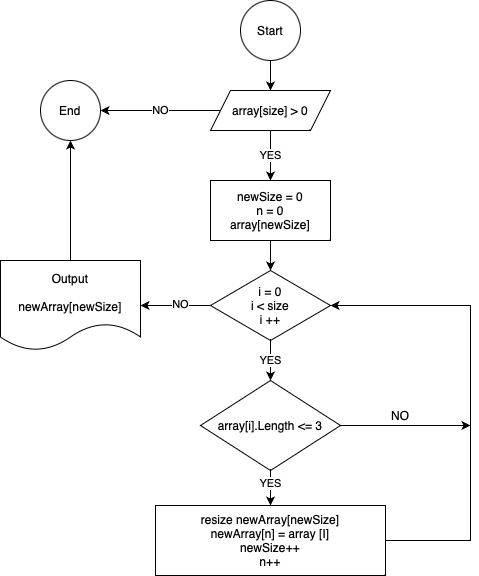

The diagram above was exported from draw.io. Its source (the exported page's mxGraphModel, read from the mxfile embedded in the PNG):
<mxGraphModel dx="1193" dy="745" grid="1" gridSize="10" guides="1" tooltips="1" connect="1" arrows="1" fold="1" page="1" pageScale="1" pageWidth="827" pageHeight="1169" math="0" shadow="0">
  <root>
    <mxCell id="WIyWlLk6GJQsqaUBKTNV-0" />
    <mxCell id="WIyWlLk6GJQsqaUBKTNV-1" parent="WIyWlLk6GJQsqaUBKTNV-0" />
    <mxCell id="g_bjyft-KQ8TI-sNJSKX-4" value="Start" style="ellipse;whiteSpace=wrap;html=1;aspect=fixed;" vertex="1" parent="WIyWlLk6GJQsqaUBKTNV-1">
      <mxGeometry x="410" y="10" width="60" height="60" as="geometry" />
    </mxCell>
    <mxCell id="g_bjyft-KQ8TI-sNJSKX-5" value="array[size] &amp;gt; 0" style="shape=parallelogram;perimeter=parallelogramPerimeter;whiteSpace=wrap;html=1;fixedSize=1;" vertex="1" parent="WIyWlLk6GJQsqaUBKTNV-1">
      <mxGeometry x="380" y="100" width="120" height="40" as="geometry" />
    </mxCell>
    <mxCell id="g_bjyft-KQ8TI-sNJSKX-6" value="End" style="ellipse;whiteSpace=wrap;html=1;aspect=fixed;" vertex="1" parent="WIyWlLk6GJQsqaUBKTNV-1">
      <mxGeometry x="210" y="90" width="60" height="60" as="geometry" />
    </mxCell>
    <mxCell id="g_bjyft-KQ8TI-sNJSKX-7" value="NO" style="endArrow=classic;html=1;rounded=0;exitX=0;exitY=0.5;exitDx=0;exitDy=0;entryX=1;entryY=0.5;entryDx=0;entryDy=0;" edge="1" parent="WIyWlLk6GJQsqaUBKTNV-1" source="g_bjyft-KQ8TI-sNJSKX-5" target="g_bjyft-KQ8TI-sNJSKX-6">
      <mxGeometry width="50" height="50" relative="1" as="geometry">
        <mxPoint x="390" y="280" as="sourcePoint" />
        <mxPoint x="440" y="230" as="targetPoint" />
      </mxGeometry>
    </mxCell>
    <mxCell id="g_bjyft-KQ8TI-sNJSKX-8" value="YES" style="endArrow=classic;html=1;rounded=0;exitX=0.5;exitY=1;exitDx=0;exitDy=0;" edge="1" parent="WIyWlLk6GJQsqaUBKTNV-1" source="g_bjyft-KQ8TI-sNJSKX-5">
      <mxGeometry width="50" height="50" relative="1" as="geometry">
        <mxPoint x="390" y="280" as="sourcePoint" />
        <mxPoint x="440" y="190" as="targetPoint" />
      </mxGeometry>
    </mxCell>
    <mxCell id="g_bjyft-KQ8TI-sNJSKX-9" value="" style="endArrow=classic;html=1;rounded=0;exitX=0.5;exitY=1;exitDx=0;exitDy=0;" edge="1" parent="WIyWlLk6GJQsqaUBKTNV-1" source="g_bjyft-KQ8TI-sNJSKX-4">
      <mxGeometry width="50" height="50" relative="1" as="geometry">
        <mxPoint x="390" y="280" as="sourcePoint" />
        <mxPoint x="440" y="100" as="targetPoint" />
      </mxGeometry>
    </mxCell>
    <mxCell id="g_bjyft-KQ8TI-sNJSKX-10" value="newSize = 0&lt;br&gt;n = 0&lt;br&gt;array[newSize]" style="rounded=0;whiteSpace=wrap;html=1;" vertex="1" parent="WIyWlLk6GJQsqaUBKTNV-1">
      <mxGeometry x="380" y="190" width="120" height="60" as="geometry" />
    </mxCell>
    <mxCell id="g_bjyft-KQ8TI-sNJSKX-11" value="i = 0&lt;br&gt;i &amp;lt; size&lt;br&gt;i ++" style="rhombus;whiteSpace=wrap;html=1;" vertex="1" parent="WIyWlLk6GJQsqaUBKTNV-1">
      <mxGeometry x="380" y="280" width="120" height="70" as="geometry" />
    </mxCell>
    <mxCell id="g_bjyft-KQ8TI-sNJSKX-12" value="" style="endArrow=classic;html=1;rounded=0;entryX=0.5;entryY=0;entryDx=0;entryDy=0;exitX=0.5;exitY=1;exitDx=0;exitDy=0;" edge="1" parent="WIyWlLk6GJQsqaUBKTNV-1" source="g_bjyft-KQ8TI-sNJSKX-10" target="g_bjyft-KQ8TI-sNJSKX-11">
      <mxGeometry width="50" height="50" relative="1" as="geometry">
        <mxPoint x="430" y="270" as="sourcePoint" />
        <mxPoint x="440" y="230" as="targetPoint" />
      </mxGeometry>
    </mxCell>
    <mxCell id="g_bjyft-KQ8TI-sNJSKX-13" value="array[i].Length &amp;lt;= 3" style="rhombus;whiteSpace=wrap;html=1;" vertex="1" parent="WIyWlLk6GJQsqaUBKTNV-1">
      <mxGeometry x="370" y="390" width="140" height="90" as="geometry" />
    </mxCell>
    <mxCell id="g_bjyft-KQ8TI-sNJSKX-14" value="YES" style="endArrow=classic;html=1;rounded=0;exitX=0.5;exitY=1;exitDx=0;exitDy=0;" edge="1" parent="WIyWlLk6GJQsqaUBKTNV-1" source="g_bjyft-KQ8TI-sNJSKX-11" target="g_bjyft-KQ8TI-sNJSKX-13">
      <mxGeometry width="50" height="50" relative="1" as="geometry">
        <mxPoint x="400" y="280" as="sourcePoint" />
        <mxPoint x="450" y="230" as="targetPoint" />
      </mxGeometry>
    </mxCell>
    <mxCell id="g_bjyft-KQ8TI-sNJSKX-15" value="resize newArray[newSize]&lt;br&gt;newArray[n] = array [I]&lt;br&gt;newSize++&lt;br&gt;n++" style="rounded=0;whiteSpace=wrap;html=1;" vertex="1" parent="WIyWlLk6GJQsqaUBKTNV-1">
      <mxGeometry x="325" y="515" width="230" height="70" as="geometry" />
    </mxCell>
    <mxCell id="g_bjyft-KQ8TI-sNJSKX-16" value="" style="endArrow=classic;html=1;rounded=0;exitX=0.5;exitY=1;exitDx=0;exitDy=0;entryX=0.5;entryY=0;entryDx=0;entryDy=0;" edge="1" parent="WIyWlLk6GJQsqaUBKTNV-1" source="g_bjyft-KQ8TI-sNJSKX-13" target="g_bjyft-KQ8TI-sNJSKX-15">
      <mxGeometry width="50" height="50" relative="1" as="geometry">
        <mxPoint x="400" y="280" as="sourcePoint" />
        <mxPoint x="450" y="230" as="targetPoint" />
      </mxGeometry>
    </mxCell>
    <mxCell id="g_bjyft-KQ8TI-sNJSKX-17" value="YES" style="edgeLabel;html=1;align=center;verticalAlign=middle;resizable=0;points=[];" vertex="1" connectable="0" parent="g_bjyft-KQ8TI-sNJSKX-16">
      <mxGeometry x="-0.3143" y="-1" relative="1" as="geometry">
        <mxPoint as="offset" />
      </mxGeometry>
    </mxCell>
    <mxCell id="g_bjyft-KQ8TI-sNJSKX-19" value="" style="endArrow=classic;html=1;rounded=0;exitX=1;exitY=0.5;exitDx=0;exitDy=0;" edge="1" parent="WIyWlLk6GJQsqaUBKTNV-1" source="g_bjyft-KQ8TI-sNJSKX-13">
      <mxGeometry x="0.2308" y="-5" width="50" height="50" relative="1" as="geometry">
        <mxPoint x="400" y="280" as="sourcePoint" />
        <mxPoint x="640" y="435" as="targetPoint" />
        <Array as="points" />
        <mxPoint as="offset" />
      </mxGeometry>
    </mxCell>
    <mxCell id="g_bjyft-KQ8TI-sNJSKX-20" value="NO" style="text;html=1;strokeColor=none;fillColor=none;align=center;verticalAlign=middle;whiteSpace=wrap;rounded=0;" vertex="1" parent="WIyWlLk6GJQsqaUBKTNV-1">
      <mxGeometry x="555" y="410" width="30" height="30" as="geometry" />
    </mxCell>
    <mxCell id="g_bjyft-KQ8TI-sNJSKX-24" value="" style="endArrow=classic;html=1;rounded=0;exitX=1;exitY=0.5;exitDx=0;exitDy=0;entryX=1;entryY=0.5;entryDx=0;entryDy=0;" edge="1" parent="WIyWlLk6GJQsqaUBKTNV-1" source="g_bjyft-KQ8TI-sNJSKX-15" target="g_bjyft-KQ8TI-sNJSKX-11">
      <mxGeometry width="50" height="50" relative="1" as="geometry">
        <mxPoint x="400" y="290" as="sourcePoint" />
        <mxPoint x="450" y="240" as="targetPoint" />
        <Array as="points">
          <mxPoint x="640" y="550" />
          <mxPoint x="640" y="315" />
        </Array>
      </mxGeometry>
    </mxCell>
    <mxCell id="g_bjyft-KQ8TI-sNJSKX-25" value="Output&lt;br&gt;&lt;br&gt;newArray[newSize]" style="shape=document;whiteSpace=wrap;html=1;boundedLbl=1;" vertex="1" parent="WIyWlLk6GJQsqaUBKTNV-1">
      <mxGeometry x="170" y="270" width="140" height="90" as="geometry" />
    </mxCell>
    <mxCell id="g_bjyft-KQ8TI-sNJSKX-26" value="" style="endArrow=classic;html=1;rounded=0;exitX=0;exitY=0.5;exitDx=0;exitDy=0;entryX=1;entryY=0.5;entryDx=0;entryDy=0;" edge="1" parent="WIyWlLk6GJQsqaUBKTNV-1" source="g_bjyft-KQ8TI-sNJSKX-11" target="g_bjyft-KQ8TI-sNJSKX-25">
      <mxGeometry width="50" height="50" relative="1" as="geometry">
        <mxPoint x="400" y="300" as="sourcePoint" />
        <mxPoint x="450" y="240" as="targetPoint" />
      </mxGeometry>
    </mxCell>
    <mxCell id="g_bjyft-KQ8TI-sNJSKX-27" value="NO" style="edgeLabel;html=1;align=center;verticalAlign=middle;resizable=0;points=[];" vertex="1" connectable="0" parent="g_bjyft-KQ8TI-sNJSKX-26">
      <mxGeometry x="-0.1143" y="-2" relative="1" as="geometry">
        <mxPoint as="offset" />
      </mxGeometry>
    </mxCell>
    <mxCell id="g_bjyft-KQ8TI-sNJSKX-28" value="" style="endArrow=classic;html=1;rounded=0;exitX=0.5;exitY=0;exitDx=0;exitDy=0;entryX=0.5;entryY=1;entryDx=0;entryDy=0;" edge="1" parent="WIyWlLk6GJQsqaUBKTNV-1" source="g_bjyft-KQ8TI-sNJSKX-25" target="g_bjyft-KQ8TI-sNJSKX-6">
      <mxGeometry width="50" height="50" relative="1" as="geometry">
        <mxPoint x="400" y="290" as="sourcePoint" />
        <mxPoint x="450" y="240" as="targetPoint" />
      </mxGeometry>
    </mxCell>
  </root>
</mxGraphModel>